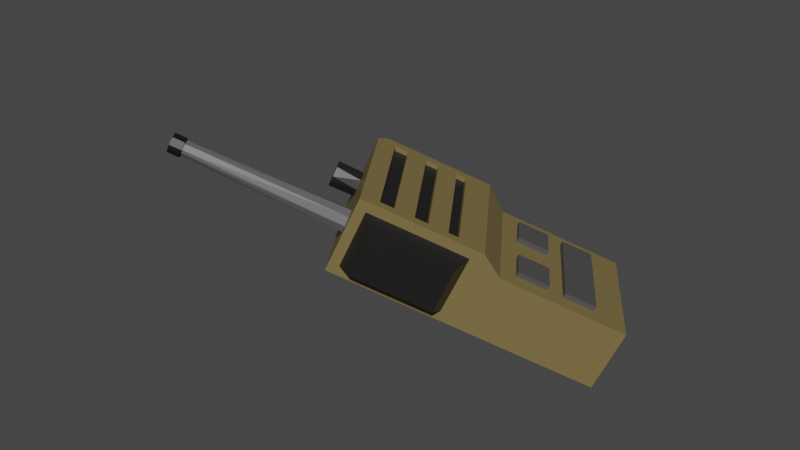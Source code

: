 # Source: Walkie_Talkie_Copy.blend  (saved by Blender 2.83.18; exported with 4.5.12 LTS)
import bpy
from mathutils import Matrix  # noqa: F401  (used for matrix-valued properties, if any)

bpy.ops.wm.read_factory_settings(use_empty=True)
scene = bpy.context.scene
scene.name = 'Scene'

# ---- collections
col_collection = bpy.data.collections.new('Collection'); scene.collection.children.link(col_collection)

# ---- materials (node trees are filled in below, after node groups)
mat_material_001 = bpy.data.materials.new('Material.001')
mat_material_001.use_transparent_shadow = False
mat_material = bpy.data.materials.new('Material')
mat_material.alpha_threshold = 0.0
mat_material.use_transparent_shadow = False
mat_material.line_color = (0.0, 0.0, 0.0, 1.0)
mat_material_002 = bpy.data.materials.new('Material.002')
mat_material_002.use_transparent_shadow = False
mat_material_003 = bpy.data.materials.new('Material.003')
mat_material_003.use_transparent_shadow = False
mat_material_004 = bpy.data.materials.new('Material.004')
mat_material_004.use_transparent_shadow = False

# ---- material node trees
mat_material_001.use_nodes = True; mat_material_001.node_tree.nodes.clear()
_N = mat_material_001.node_tree.nodes; _L = mat_material_001.node_tree.links
n0 = _N.new('ShaderNodeBsdfPrincipled'); n0.name = 'Principled BSDF'; n0.location = (10, 300)
n0.distribution = 'GGX'
n0.subsurface_method = 'BURLEY'
n0.inputs[0].default_value = (0.1902, 0.1432, 0.05274, 1.0)
n0.inputs[3].default_value = 1.45
n0.inputs[27].default_value = (0.0, 0.0, 0.0, 1.0)
n0.inputs[28].default_value = 1.0
n1 = _N.new('ShaderNodeOutputMaterial'); n1.name = 'Material Output'; n1.location = (300, 300)
_L.new(n0.outputs[0], n1.inputs[0])
n1.is_active_output = True
mat_material.use_nodes = True; mat_material.node_tree.nodes.clear()
_N = mat_material.node_tree.nodes; _L = mat_material.node_tree.links
n0 = _N.new('ShaderNodeOutputMaterial'); n0.name = 'Material Output'; n0.location = (300, 300)
n1 = _N.new('ShaderNodeBsdfPrincipled'); n1.name = 'Principled BSDF'; n1.location = (10, 300)
n1.distribution = 'GGX'
n1.subsurface_method = 'BURLEY'
n1.inputs[0].default_value = (0.01222, 0.01222, 0.01222, 1.0)
n1.inputs[2].default_value = 0.4
n1.inputs[3].default_value = 1.45
n1.inputs[27].default_value = (0.0, 0.0, 0.0, 1.0)
n1.inputs[28].default_value = 1.0
_L.new(n1.outputs[0], n0.inputs[0])
n0.is_active_output = True
mat_material_002.use_nodes = True; mat_material_002.node_tree.nodes.clear()
_N = mat_material_002.node_tree.nodes; _L = mat_material_002.node_tree.links
n0 = _N.new('ShaderNodeBsdfPrincipled'); n0.name = 'Principled BSDF'; n0.location = (10, 300)
n0.distribution = 'GGX'
n0.subsurface_method = 'BURLEY'
n0.inputs[0].default_value = (0.1107, 0.1107, 0.1107, 1.0)
n0.inputs[3].default_value = 1.45
n0.inputs[27].default_value = (0.0, 0.0, 0.0, 1.0)
n0.inputs[28].default_value = 1.0
n1 = _N.new('ShaderNodeOutputMaterial'); n1.name = 'Material Output'; n1.location = (300, 300)
_L.new(n0.outputs[0], n1.inputs[0])
n1.is_active_output = True
mat_material_003.use_nodes = True; mat_material_003.node_tree.nodes.clear()
_N = mat_material_003.node_tree.nodes; _L = mat_material_003.node_tree.links
n0 = _N.new('ShaderNodeBsdfPrincipled'); n0.name = 'Principled BSDF'; n0.location = (10, 300)
n0.distribution = 'GGX'
n0.subsurface_method = 'BURLEY'
n0.inputs[0].default_value = (0.004242, 0.004242, 0.004242, 1.0)
n0.inputs[3].default_value = 1.45
n0.inputs[27].default_value = (0.0, 0.0, 0.0, 1.0)
n0.inputs[28].default_value = 1.0
n1 = _N.new('ShaderNodeOutputMaterial'); n1.name = 'Material Output'; n1.location = (300, 300)
_L.new(n0.outputs[0], n1.inputs[0])
n1.is_active_output = True
mat_material_004.use_nodes = True; mat_material_004.node_tree.nodes.clear()
_N = mat_material_004.node_tree.nodes; _L = mat_material_004.node_tree.links
n0 = _N.new('ShaderNodeBsdfPrincipled'); n0.name = 'Principled BSDF'; n0.location = (10, 300)
n0.distribution = 'GGX'
n0.subsurface_method = 'BURLEY'
n0.inputs[0].default_value = (0.06998, 0.06998, 0.06998, 1.0)
n0.inputs[3].default_value = 1.45
n0.inputs[27].default_value = (0.0, 0.0, 0.0, 1.0)
n0.inputs[28].default_value = 1.0
n1 = _N.new('ShaderNodeOutputMaterial'); n1.name = 'Material Output'; n1.location = (300, 300)
_L.new(n0.outputs[0], n1.inputs[0])
n1.is_active_output = True

# ---- world
world_world = bpy.data.worlds.new('World'); scene.world = world_world
world_world.use_nodes = True; world_world.node_tree.nodes.clear()
_N = world_world.node_tree.nodes; _L = world_world.node_tree.links
n0 = _N.new('ShaderNodeOutputWorld'); n0.name = 'World Output'; n0.location = (300, 300)
n1 = _N.new('ShaderNodeBackground'); n1.name = 'Background'; n1.location = (10, 300)
n1.inputs[0].default_value = (0.05088, 0.05088, 0.05088, 1.0)
_L.new(n1.outputs[0], n0.inputs[0])
n0.is_active_output = True
world_world.color = (0.05088, 0.05088, 0.05088)
world_world.use_sun_shadow = False
world_world.sun_shadow_jitter_overblur = 0.0

# ---- meshes
me_cube = bpy.data.meshes.new('Cube')
me_cube.from_pydata([(0.6426, -0.8555, 1.195), (0.404, 1.063, -2.472), (0.4891, -1.007, 1.536), (0.404, -1.007, -2.472), (-0.5981, -1.007, 1.17), (-0.5981, 1.063, -2.472), (-0.4446, -1.007, 1.536), (-0.5981, -1.007, -2.472), (0.6426, 1.246, -0.1734), (-0.4446, -1.007, -0.01988), (0.4891, -1.007, -0.01988), (-0.5981, 1.246, -0.1734), (0.404, 1.063, -0.5187), (0.404, -1.007, -0.5187), (-0.5981, 1.063, -0.5187), (-0.5981, -1.007, -0.5187), (0.6426, 1.093, 1.412), (-0.5981, 1.089, 1.69), (-0.5981, -1.007, -0.1734), (-0.5981, -1.007, 1.69), (0.6426, -0.8555, 1.412), (0.6426, -1.007, -0.1734), (0.03527, -0.4158, 1.692), (-0.1074, 0.7572, 1.687), (0.1628, -0.4686, 1.692), (-0.1664, 0.6147, 1.687), (0.2156, -0.5962, 1.692), (-0.1074, 0.4722, 1.687), (0.1628, -0.7237, 1.692), (0.03513, 0.4132, 1.687), (0.03527, -0.7765, 1.692), (0.1776, 0.4722, 1.687), (-0.09224, -0.7237, 1.692), (0.2366, 0.6147, 1.687), (-0.1451, -0.5962, 1.692), (0.1776, 0.7572, 1.687), (-0.09224, -0.4686, 1.692), (0.03513, 0.8162, 1.687), (-0.5981, 1.245, 1.17), (0.6426, 1.094, 1.195), (-0.4446, -1.007, 1.103), (0.4891, -1.007, 1.103), (-0.5981, -1.007, 0.6625), (0.6426, -0.8553, 0.6875), (-0.5981, 1.245, 0.6625), (0.4891, -1.007, 0.6783), (0.6426, 1.094, 0.6875), (-0.4446, -1.007, 0.6783), (0.6426, -0.8554, 0.2242), (-0.5981, 1.246, 0.1993), (0.4891, -1.007, 0.2914), (-0.5981, -1.007, 0.1993), (0.6426, 1.094, 0.2242), (-0.4446, -1.007, 0.2914), (0.6426, 1.089, 1.69), (0.6426, -1.007, 1.69), (0.6426, -0.8553, 0.8926), (0.6426, 1.094, 0.8926), (0.6426, 1.094, 0.3848), (0.6426, 1.245, 1.044), (0.6426, -1.007, 1.044), (0.6426, -0.8554, 0.3848), (0.6426, 1.246, 0.07292), (0.6426, 1.245, 0.5361), (0.6426, -1.007, 0.5361), (0.6426, -1.007, 0.07292), (0.5661, 1.093, 1.412), (0.5661, -0.8555, 1.412), (0.5661, -0.8555, 1.195), (0.5661, 1.094, 1.195), (0.5661, 1.094, 0.6875), (0.5661, 1.094, 0.8926), (0.5661, -0.8553, 0.8926), (0.5661, -0.8553, 0.6875), (0.5661, 1.094, 0.2242), (0.5661, 1.094, 0.3848), (0.5661, -0.8554, 0.3848), (0.5661, -0.8554, 0.2242), (-0.5981, 1.245, 1.534), (0.6426, 1.245, 1.534), (0.404, 1.063, -1.495), (0.404, -1.007, -1.495), (0.404, 0.02821, -2.472), (0.404, 0.02821, -0.5187), (0.404, 0.02821, -1.495), (0.404, 1.063, -1.983), (0.404, -1.007, -1.983), (0.404, 0.5457, -2.472), (0.404, -0.4893, -0.5187), (0.404, 1.063, -1.007), (0.404, -1.007, -1.007), (0.404, -0.4893, -2.472), (0.404, 0.5457, -0.5187), (0.404, -0.4893, -1.495), (0.404, 0.5457, -1.495), (0.404, 0.02821, -1.983), (0.404, 0.02821, -1.007), (0.404, 0.5457, -1.983), (0.404, -0.4893, -1.983), (0.404, 1.063, -2.228), (0.404, -1.007, -2.228), (0.404, 0.8044, -2.472), (0.404, -0.748, -0.5187), (0.404, 1.063, -1.251), (0.404, -1.007, -1.251), (0.404, -0.2305, -2.472), (0.404, 0.2869, -0.5187), (0.404, -0.748, -1.495), (0.404, 0.2869, -1.495), (0.404, 0.02821, -2.228), (0.404, 0.02821, -1.251), (0.404, 1.063, -1.739), (0.404, -1.007, -1.739), (0.404, 0.2869, -2.472), (0.404, -0.2305, -0.5187), (0.404, 1.063, -0.7628), (0.404, -1.007, -0.7628), (0.404, -0.748, -2.472), (0.404, 0.8044, -0.5187), (0.404, -0.2305, -1.495), (0.404, 0.8044, -1.495), (0.404, 0.02821, -0.7628), (0.404, 0.2869, -1.007), (0.404, 0.8044, -1.007), (0.404, 0.5457, -1.251), (0.404, 0.5457, -0.7628), (0.404, 0.2869, -1.983), (0.404, 0.8044, -1.983), (0.404, 0.5457, -2.228), (0.404, -0.748, -1.983), (0.404, -0.2305, -1.983), (0.404, -0.4893, -2.228), (0.404, -0.748, -1.007), (0.404, -0.2305, -1.007), (0.404, -0.4893, -1.251), (0.404, -0.4893, -0.7628), (0.404, -0.2305, -0.7628), (0.404, -0.2305, -1.251), (0.404, -0.748, -1.251), (0.404, -0.2305, -2.228), (0.404, -0.748, -2.228), (0.404, 0.8044, -1.739), (0.404, 0.8044, -2.228), (0.404, 0.2869, -2.228), (0.404, 0.8044, -0.7628), (0.404, 0.8044, -1.251), (0.404, 0.2869, -1.251), (0.404, 0.2869, -0.7628), (0.404, -0.748, -1.739), (0.404, -0.748, -0.7628), (0.5661, 1.093, 1.412), (0.5661, -0.8555, 1.412), (0.5661, -0.8555, 1.195), (0.5661, 1.094, 1.195), (0.5661, 1.094, 0.6875), (0.5661, 1.094, 0.8926), (0.5661, -0.8553, 0.8926), (0.5661, -0.8553, 0.6875), (0.5661, 1.094, 0.2242), (0.5661, 1.094, 0.3848), (0.5661, -0.8554, 0.3848), (0.5661, -0.8554, 0.2242), (0.4891, -1.007, 1.536), (-0.4446, -1.007, 1.536), (-0.4446, -1.007, -0.01988), (0.4891, -1.007, -0.01988), (-0.3551, -1.295, 0.1293), (-0.3551, -1.295, 1.387), (0.3996, -1.295, 1.387), (0.3996, -1.295, 0.1293), (-0.4446, -1.007, 1.103), (0.4891, -1.007, 1.103), (-0.3551, -1.295, 1.036), (0.3996, -1.295, 1.036), (0.4891, -1.007, 0.6783), (0.3996, -1.295, 0.6936), (-0.4446, -1.007, 0.6783), (-0.3551, -1.295, 0.6936), (0.4891, -1.007, 0.2914), (0.3996, -1.295, 0.3809), (-0.4446, -1.007, 0.2914), (-0.3551, -1.295, 0.3809), (0.03527, -0.4158, 1.692), (0.1015, -0.5048, 4.145), (0.1628, -0.4686, 1.692), (0.1522, -0.5807, 4.145), (0.2156, -0.5962, 1.692), (0.1344, -0.6702, 4.145), (0.1628, -0.7237, 1.692), (0.05853, -0.7209, 4.145), (0.03526, -0.7765, 1.692), (0.012, -0.7209, 4.145), (-0.09224, -0.7237, 1.692), (-0.06388, -0.6702, 4.145), (-0.1451, -0.5962, 1.692), (-0.08168, -0.5807, 4.145), (-0.09224, -0.4686, 1.692), (-0.03098, -0.5048, 4.145), (0.1015, -0.5048, 4.145), (0.1522, -0.5807, 4.145), (0.1344, -0.6702, 4.145), (0.05853, -0.7209, 4.145), (0.012, -0.7209, 4.145), (-0.06388, -0.6702, 4.145), (-0.08168, -0.5807, 4.145), (-0.03098, -0.5048, 4.145), (0.1816, -0.571, 4.145), (0.1181, -0.4761, 4.145), (0.1593, -0.683, 4.145), (0.06437, -0.7464, 4.145), (0.00616, -0.7464, 4.145), (-0.08878, -0.683, 4.145), (-0.1111, -0.571, 4.145), (-0.04762, -0.4761, 4.145), (0.1816, -0.571, 4.328), (0.1181, -0.4761, 4.328), (0.1593, -0.683, 4.328), (0.06437, -0.7464, 4.328), (0.00616, -0.7464, 4.328), (-0.08878, -0.683, 4.328), (-0.1111, -0.571, 4.328), (-0.04762, -0.4761, 4.328), (-0.07683, 0.7823, 2.09), (-0.1074, 0.7572, 1.687), (-0.1625, 0.654, 2.09), (-0.1664, 0.6147, 1.687), (-0.1324, 0.5027, 2.09), (-0.1074, 0.4722, 1.687), (-0.004185, 0.4171, 2.09), (0.03513, 0.4132, 1.687), (0.07444, 0.4171, 2.09), (0.1776, 0.4722, 1.687), (0.2027, 0.5027, 2.09), (0.2366, 0.6147, 1.687), (0.2328, 0.654, 2.09), (0.1776, 0.7572, 1.687), (0.1471, 0.7823, 2.09), (0.03513, 0.8162, 1.687), (0.404, 0.02821, -1.495), (0.404, -0.4893, -1.495), (0.404, 0.5457, -1.495), (0.404, 0.02821, -1.983), (0.404, 0.5457, -1.983), (0.404, -0.4893, -1.983), (0.404, -0.748, -1.495), (0.404, 0.2869, -1.495), (0.404, -0.2305, -1.495), (0.404, 0.8044, -1.495), (0.404, 0.2869, -1.007), (0.404, 0.8044, -1.007), (0.404, 0.5457, -1.251), (0.404, 0.5457, -0.7628), (0.404, 0.2869, -1.983), (0.404, 0.8044, -1.983), (0.404, -0.748, -1.983), (0.404, -0.2305, -1.983), (0.404, -0.748, -1.007), (0.404, -0.2305, -1.007), (0.404, -0.4893, -1.251), (0.404, -0.4893, -0.7628), (0.404, -0.2305, -0.7628), (0.404, -0.2305, -1.251), (0.404, -0.748, -1.251), (0.404, 0.8044, -1.739), (0.404, 0.8044, -0.7628), (0.404, 0.8044, -1.251), (0.404, 0.2869, -1.251), (0.404, 0.2869, -0.7628), (0.404, -0.748, -1.739), (0.404, -0.748, -0.7628), (0.4808, 0.2869, -1.495), (0.4808, 0.02821, -1.495), (0.4808, -0.2305, -1.495), (0.4808, -0.4893, -1.495), (0.4808, 0.8044, -1.495), (0.4808, 0.5457, -1.495), (0.4808, 0.02821, -1.739), (0.4808, 0.02821, -1.983), (0.4808, 0.8044, -1.007), (0.4808, 0.5457, -1.007), (0.4808, 0.5457, -0.7628), (0.4808, 0.2869, -1.983), (0.4808, 0.8044, -1.983), (0.4808, 0.5457, -1.983), (0.4808, 0.5457, -1.739), (0.4808, -0.2305, -1.983), (0.4808, -0.4893, -1.983), (0.4808, -0.4893, -1.739), (0.4808, -0.2305, -1.007), (0.4808, -0.4893, -1.007), (0.4808, -0.4893, -0.7628), (0.4808, -0.748, -1.495), (0.4808, 0.2869, -1.007), (0.4808, 0.5457, -1.251), (0.4808, -0.748, -1.983), (0.4808, -0.748, -1.007), (0.4808, -0.4893, -1.251), (0.4808, -0.2305, -0.7628), (0.4808, -0.2305, -1.251), (0.4808, -0.748, -1.251), (0.4808, -0.2305, -1.739), (0.4808, 0.8044, -1.739), (0.4808, 0.8044, -0.7628), (0.4808, 0.8044, -1.251), (0.4808, 0.2869, -1.251), (0.4808, 0.2869, -0.7628), (0.4808, 0.2869, -1.739), (0.4808, -0.748, -1.739), (0.4808, -0.748, -0.7628)], [], [(4, 19, 17, 78, 38), (5, 1, 101, 87, 113, 82, 105, 91, 117, 3, 7), (0, 39, 69, 68), (17, 54, 79, 78), (14, 11, 8, 12), (12, 8, 21, 13, 102, 88, 114, 83, 106, 92, 118), (15, 18, 11, 14), (13, 21, 18, 15), (3, 100, 86, 112, 81, 104, 90, 116, 13, 15, 7), (7, 15, 14, 5), (149, 102, 13, 116), (5, 14, 12, 115, 89, 103, 80, 111, 85, 99, 1), (54, 17, 19, 55), (40, 6, 19, 4), (50, 10, 21, 65), (10, 9, 18, 21), (6, 2, 55, 19), (22, 24, 26, 28, 30, 32, 34, 36), (37, 35, 33, 31, 29, 27, 25, 23), (49, 62, 8, 11), (2, 41, 60, 55), (47, 40, 4, 42), (52, 58, 75, 74), (42, 4, 38, 44), (51, 42, 44, 49), (57, 56, 72, 71), (53, 47, 42, 51), (38, 59, 63, 44), (41, 45, 64, 60), (9, 53, 51, 18), (8, 62, 65, 21), (18, 51, 49, 11), (44, 63, 62, 49), (45, 50, 65, 64), (20, 16, 54, 55), (0, 20, 55, 60), (16, 39, 59, 79, 54), (39, 0, 60, 59), (57, 46, 63, 59), (56, 57, 59, 60), (43, 56, 60, 64), (46, 43, 64, 63), (58, 52, 62, 63), (61, 58, 63, 64), (48, 61, 64, 65), (52, 48, 65, 62), (56, 43, 73, 72), (58, 61, 76, 75), (16, 20, 67, 66), (43, 46, 70, 73), (61, 48, 77, 76), (20, 0, 68, 67), (46, 57, 71, 70), (48, 52, 74, 77), (39, 16, 66, 69), (78, 79, 59, 38), (148, 107, 81, 112), (147, 106, 83, 121), (146, 122, 96, 110), (144, 118, 92, 125), (143, 126, 95, 109), (142, 127, 97, 128), (140, 129, 86, 100), (139, 130, 98, 131), (138, 132, 90, 104), (136, 114, 88, 135), (96, 121, 136, 133), (121, 83, 114, 136), (119, 137, 134, 93), (84, 110, 137, 119), (110, 96, 133, 137), (107, 138, 104, 81), (93, 134, 138, 107), (105, 139, 131, 91), (82, 109, 139, 105), (109, 95, 130, 139), (117, 140, 100, 3), (91, 131, 140, 117), (131, 98, 129, 140), (85, 111, 141, 127), (111, 80, 120, 141), (101, 142, 128, 87), (1, 99, 142, 101), (99, 85, 127, 142), (113, 143, 109, 82), (87, 128, 143, 113), (128, 97, 126, 143), (89, 115, 144, 123), (115, 12, 118, 144), (120, 145, 124, 94), (80, 103, 145, 120), (103, 89, 123, 145), (108, 146, 110, 84), (94, 124, 146, 108), (122, 147, 121, 96), (125, 92, 106, 147), (129, 148, 112, 86), (132, 149, 116, 90), (135, 88, 102, 149), (153, 150, 151, 152), (154, 155, 156, 157), (158, 159, 160, 161), (162, 163, 167, 168), (163, 170, 172, 167), (173, 168, 167, 172), (171, 162, 168, 173), (164, 165, 169, 166), (180, 164, 166, 181), (174, 171, 173, 175), (175, 173, 172, 177), (179, 175, 177, 181), (178, 174, 175, 179), (170, 176, 177, 172), (165, 178, 179, 169), (169, 179, 181, 166), (176, 180, 181, 177), (182, 197, 183), (183, 185, 184), (185, 186, 184), (185, 187, 186), (187, 188, 186), (187, 189, 188), (189, 190, 188), (189, 191, 190), (190, 191, 192), (192, 191, 193), (192, 193, 194), (194, 193, 195), (194, 195, 196), (196, 195, 197), (182, 196, 197), (182, 183, 184), (201, 200, 208, 209), (209, 208, 216, 217), (204, 203, 211, 212), (202, 201, 209, 210), (200, 199, 206, 208), (203, 202, 210, 211), (205, 204, 212, 213), (199, 198, 207, 206), (198, 205, 213, 207), (221, 220, 219, 218, 217, 216, 214, 215), (206, 207, 215, 214), (207, 213, 221, 215), (212, 211, 219, 220), (210, 209, 217, 218), (208, 206, 214, 216), (213, 212, 220, 221), (211, 210, 218, 219), (227, 228, 226), (225, 224, 223), (227, 226, 225), (232, 230, 231), (229, 228, 227), (232, 231, 233), (230, 229, 231), (234, 233, 235), (222, 224, 226, 228, 230, 232, 234, 236), (234, 232, 233), (237, 223, 222), (223, 224, 222), (236, 234, 235), (237, 222, 236), (237, 236, 235), (225, 226, 224), (230, 228, 229), (265, 249, 278, 303), (242, 253, 282, 283), (257, 260, 297, 288), (241, 252, 281, 277), (252, 242, 283, 281), (263, 247, 274, 301), (260, 259, 290, 297), (250, 265, 303, 293), (253, 263, 301, 282), (249, 264, 302, 278), (256, 262, 299, 295), (267, 248, 292, 305), (245, 238, 271, 270), (240, 245, 270, 275), (264, 251, 280, 302), (262, 258, 296, 299), (251, 267, 305, 280), (269, 256, 295, 308), (239, 244, 291, 273), (247, 240, 275, 274), (306, 270, 271, 276), (303, 278, 279, 293), (301, 274, 275, 284), (300, 272, 273, 287), (298, 288, 289, 296), (288, 297, 290, 289), (296, 289, 295, 299), (285, 300, 287, 286), (277, 276, 300, 285), (276, 271, 272, 300), (282, 301, 284, 283), (278, 302, 280, 279), (293, 279, 292, 304), (279, 280, 305, 292), (281, 306, 276, 277), (283, 284, 306, 281), (284, 275, 270, 306), (286, 287, 307, 294), (287, 273, 291, 307), (289, 290, 308, 295), (258, 261, 298, 296), (268, 254, 294, 307), (266, 250, 293, 304), (244, 268, 307, 291), (254, 243, 286, 294), (255, 241, 277, 285), (243, 255, 285, 286), (248, 266, 304, 292), (238, 246, 272, 271), (261, 257, 288, 298), (246, 239, 273, 272), (259, 269, 308, 290)])
me_cube.polygons.foreach_set('material_index', [0, 0, 0, 0, 0, 0, 0, 0, 0, 0, 0, 0, 0, 0, 0, 0, 0, 0, 0, 0, 0, 0, 0, 0, 0, 0, 0, 0, 0, 0, 0, 0, 0, 0, 0, 0, 0, 0, 0, 0, 0, 0, 0, 0, 0, 0, 0, 0, 0, 0, 0, 0, 0, 0, 0, 0, 0, 0, 0, 0, 0, 0, 0, 0, 0, 0, 0, 0, 0, 0, 0, 0, 0, 0, 0, 0, 0, 0, 0, 0, 0, 0, 0, 0, 0, 0, 0, 0, 0, 0, 0, 0, 0, 0, 0, 0, 0, 0, 0, 2, 2, 2, 2, 2, 2, 2, 2, 2, 2, 2, 2, 2, 2, 2, 2, 2, 4, 4, 4, 4, 4, 4, 4, 4, 4, 4, 4, 4, 4, 4, 4, 4, 5, 5, 5, 5, 5, 5, 5, 5, 5, 5, 5, 5, 5, 5, 5, 5, 5, 2, 2, 2, 2, 2, 2, 2, 2, 2, 2, 2, 2, 2, 2, 2, 2, 2, 6, 6, 6, 6, 6, 6, 6, 6, 6, 6, 6, 6, 6, 6, 6, 6, 6, 6, 6, 6, 6, 6, 6, 6, 6, 6, 6, 6, 6, 6, 6, 6, 6, 6, 6, 6, 6, 6, 6, 6, 6, 6, 6, 6, 6, 6, 6, 6, 6, 6, 6, 6])
_uv = me_cube.uv_layers.new(name='UVMap')
_uv.uv.foreach_set('vector', [0.4865, 0.2766, 0.5594, 0.2531, 0.662, 0.1533, 0.6294, 0.1989, 0.586, 0.2514, 0.355, 0.6099, 0.3317, 0.6075, 0.3261, 0.6122, 0.3162, 0.6215, 0.3036, 0.6364, 0.292, 0.6576, 0.255, 0.6935, 0.2216, 0.7503, 0.1864, 0.8419, 0.2355, 0.8065, 0.3096, 0.6518, 0.574, 0.3528, 0.6208, 0.3103, 0.624, 0.3003, 0.5701, 0.3394, 0.662, 0.1533, 0.6191, 0.2398, 0.6201, 0.2719, 0.6294, 0.1989, 0.4002, 0.5077, 0.4402, 0.4477, 0.5062, 0.5069, 0.4501, 0.5368, 0.4501, 0.5368, 0.5062, 0.5069, 0.3809, 0.6318, 0.3688, 0.6225, 0.372, 0.6278, 0.3786, 0.6277, 0.3902, 0.6213, 0.4031, 0.6051, 0.4139, 0.6024, 0.4281, 0.5898, 0.4413, 0.5679, 0.3298, 0.5551, 0.3321, 0.5177, 0.4402, 0.4477, 0.4002, 0.5077, 0.3688, 0.6225, 0.3809, 0.6318, 0.3321, 0.5177, 0.3298, 0.5551, 0.2355, 0.8065, 0.2652, 0.7718, 0.2932, 0.7362, 0.3135, 0.7006, 0.321, 0.6633, 0.3418, 0.6554, 0.3561, 0.6432, 0.3645, 0.6315, 0.3688, 0.6225, 0.3298, 0.5551, 0.3096, 0.6518, 0.3096, 0.6518, 0.3298, 0.5551, 0.4002, 0.5077, 0.355, 0.6099, 0.3652, 0.6328, 0.372, 0.6278, 0.3688, 0.6225, 0.3645, 0.6315, 0.355, 0.6099, 0.4002, 0.5077, 0.4501, 0.5368, 0.4206, 0.55, 0.3995, 0.5616, 0.3857, 0.5725, 0.38, 0.5814, 0.3588, 0.5896, 0.3451, 0.5982, 0.3366, 0.6044, 0.3317, 0.6075, 0.6191, 0.2398, 0.662, 0.1533, 0.5594, 0.2531, 0.5826, 0.2687, 0.4626, 0.2558, 0.5487, 0.2439, 0.5594, 0.2531, 0.4865, 0.2766, 0.485, 0.606, 0.3937, 0.634, 0.3809, 0.6318, 0.4114, 0.6046, 0.3937, 0.634, 0.3169, 0.5053, 0.3321, 0.5177, 0.3809, 0.6318, 0.5487, 0.2439, 0.5969, 0.2793, 0.5826, 0.2687, 0.5594, 0.2531, 0.6905, 0.2135, 0.6817, 0.2105, 0.6775, 0.2021, 0.6804, 0.1932, 0.6888, 0.189, 0.6977, 0.192, 0.7019, 0.2004, 0.6989, 0.2093, 0.6976, 0.1652, 0.7075, 0.1685, 0.7122, 0.1779, 0.7089, 0.1878, 0.6995, 0.1925, 0.6896, 0.1892, 0.6849, 0.1798, 0.6882, 0.1699, 0.48, 0.3895, 0.5364, 0.4736, 0.5062, 0.5069, 0.4402, 0.4477, 0.5969, 0.2793, 0.6174, 0.3821, 0.5779, 0.39, 0.5826, 0.2687, 0.3837, 0.3162, 0.4626, 0.2558, 0.4865, 0.2766, 0.4089, 0.3424, 0.5521, 0.4624, 0.5662, 0.4379, 0.5658, 0.448, 0.5575, 0.4569, 0.4089, 0.3424, 0.4865, 0.2766, 0.586, 0.2514, 0.5281, 0.3229, 0.3575, 0.4366, 0.4089, 0.3424, 0.5281, 0.3229, 0.48, 0.3895, 0.6051, 0.3623, 0.5494, 0.4186, 0.5396, 0.4302, 0.605, 0.3728, 0.3251, 0.4043, 0.3837, 0.3162, 0.4089, 0.3424, 0.3575, 0.4366, 0.586, 0.2514, 0.6122, 0.3333, 0.5797, 0.4073, 0.5281, 0.3229, 0.6174, 0.3821, 0.5756, 0.5077, 0.5129, 0.5173, 0.5779, 0.39, 0.3169, 0.5053, 0.3251, 0.4043, 0.3575, 0.4366, 0.3321, 0.5177, 0.5062, 0.5069, 0.5364, 0.4736, 0.4114, 0.6046, 0.3809, 0.6318, 0.3321, 0.5177, 0.3575, 0.4366, 0.48, 0.3895, 0.4402, 0.4477, 0.5281, 0.3229, 0.5797, 0.4073, 0.5364, 0.4736, 0.48, 0.3895, 0.5756, 0.5077, 0.485, 0.606, 0.4114, 0.6046, 0.5129, 0.5173, 0.5756, 0.3073, 0.6249, 0.2734, 0.6191, 0.2398, 0.5826, 0.2687, 0.574, 0.3528, 0.5756, 0.3073, 0.5826, 0.2687, 0.5779, 0.39, 0.6249, 0.2734, 0.6208, 0.3103, 0.6122, 0.3333, 0.6201, 0.2719, 0.6191, 0.2398, 0.6208, 0.3103, 0.574, 0.3528, 0.5779, 0.39, 0.6122, 0.3333, 0.6051, 0.3623, 0.593, 0.3918, 0.5797, 0.4073, 0.6122, 0.3333, 0.5494, 0.4186, 0.6051, 0.3623, 0.6122, 0.3333, 0.5779, 0.39, 0.5257, 0.4691, 0.5494, 0.4186, 0.5779, 0.39, 0.5129, 0.5173, 0.593, 0.3918, 0.5257, 0.4691, 0.5129, 0.5173, 0.5797, 0.4073, 0.5662, 0.4379, 0.5521, 0.4624, 0.5364, 0.4736, 0.5797, 0.4073, 0.4759, 0.529, 0.5662, 0.4379, 0.5797, 0.4073, 0.5129, 0.5173, 0.4419, 0.562, 0.4759, 0.529, 0.5129, 0.5173, 0.4114, 0.6046, 0.5521, 0.4624, 0.4419, 0.562, 0.4114, 0.6046, 0.5364, 0.4736, 0.5494, 0.4186, 0.5257, 0.4691, 0.5264, 0.4518, 0.5396, 0.4302, 0.5662, 0.4379, 0.4759, 0.529, 0.464, 0.534, 0.5658, 0.448, 0.6249, 0.2734, 0.5756, 0.3073, 0.5722, 0.3198, 0.6272, 0.2848, 0.5257, 0.4691, 0.593, 0.3918, 0.5973, 0.3845, 0.5264, 0.4518, 0.4759, 0.529, 0.4419, 0.562, 0.4466, 0.5468, 0.464, 0.534, 0.5756, 0.3073, 0.574, 0.3528, 0.5701, 0.3394, 0.5722, 0.3198, 0.593, 0.3918, 0.6051, 0.3623, 0.605, 0.3728, 0.5973, 0.3845, 0.4419, 0.562, 0.5521, 0.4624, 0.5575, 0.4569, 0.4466, 0.5468, 0.6208, 0.3103, 0.6249, 0.2734, 0.6272, 0.2848, 0.624, 0.3003, 0.6294, 0.1989, 0.6201, 0.2719, 0.6122, 0.3333, 0.586, 0.2514, 0.307, 0.6946, 0.324, 0.6686, 0.321, 0.6633, 0.3135, 0.7006, 0.3991, 0.6034, 0.4139, 0.6024, 0.4031, 0.6051, 0.3894, 0.6128, 0.3688, 0.614, 0.3843, 0.6081, 0.3757, 0.6195, 0.3602, 0.6271, 0.4174, 0.5717, 0.4413, 0.5679, 0.4281, 0.5898, 0.409, 0.5899, 0.3134, 0.6396, 0.3256, 0.638, 0.3133, 0.6576, 0.2993, 0.6611, 0.3325, 0.612, 0.3422, 0.6082, 0.3359, 0.6215, 0.3246, 0.6235, 0.2474, 0.7679, 0.2832, 0.7259, 0.2932, 0.7362, 0.2652, 0.7718, 0.2778, 0.6905, 0.2989, 0.6803, 0.2865, 0.7035, 0.2581, 0.728, 0.341, 0.6536, 0.3548, 0.6422, 0.3561, 0.6432, 0.3418, 0.6554, 0.3797, 0.6234, 0.3902, 0.6213, 0.3786, 0.6277, 0.3698, 0.6291, 0.3757, 0.6195, 0.3894, 0.6128, 0.3797, 0.6234, 0.3693, 0.6299, 0.3894, 0.6128, 0.4031, 0.6051, 0.3902, 0.6213, 0.3797, 0.6234, 0.3354, 0.6491, 0.3514, 0.64, 0.3438, 0.6479, 0.3271, 0.6613, 0.3448, 0.6349, 0.3602, 0.6271, 0.3514, 0.64, 0.3354, 0.6491, 0.3602, 0.6271, 0.3757, 0.6195, 0.3693, 0.6299, 0.3514, 0.64, 0.324, 0.6686, 0.341, 0.6536, 0.3418, 0.6554, 0.321, 0.6633, 0.3271, 0.6613, 0.3438, 0.6479, 0.341, 0.6536, 0.324, 0.6686, 0.255, 0.6935, 0.2778, 0.6905, 0.2581, 0.728, 0.2216, 0.7503, 0.292, 0.6576, 0.2993, 0.6611, 0.2778, 0.6905, 0.255, 0.6935, 0.2993, 0.6611, 0.3133, 0.6576, 0.2989, 0.6803, 0.2778, 0.6905, 0.1864, 0.8419, 0.2474, 0.7679, 0.2652, 0.7718, 0.2355, 0.8065, 0.2216, 0.7503, 0.2581, 0.728, 0.2474, 0.7679, 0.1864, 0.8419, 0.2581, 0.728, 0.2865, 0.7035, 0.2832, 0.7259, 0.2474, 0.7679, 0.3451, 0.5982, 0.3588, 0.5896, 0.355, 0.6015, 0.3422, 0.6082, 0.3588, 0.5896, 0.38, 0.5814, 0.3701, 0.5941, 0.355, 0.6015, 0.3261, 0.6122, 0.3325, 0.612, 0.3246, 0.6235, 0.3162, 0.6215, 0.3317, 0.6075, 0.3366, 0.6044, 0.3325, 0.612, 0.3261, 0.6122, 0.3366, 0.6044, 0.3451, 0.5982, 0.3422, 0.6082, 0.3325, 0.612, 0.3036, 0.6364, 0.3134, 0.6396, 0.2993, 0.6611, 0.292, 0.6576, 0.3162, 0.6215, 0.3246, 0.6235, 0.3134, 0.6396, 0.3036, 0.6364, 0.3246, 0.6235, 0.3359, 0.6215, 0.3256, 0.638, 0.3134, 0.6396, 0.3995, 0.5616, 0.4206, 0.55, 0.4174, 0.5717, 0.398, 0.5787, 0.4206, 0.55, 0.4501, 0.5368, 0.4413, 0.5679, 0.4174, 0.5717, 0.3701, 0.5941, 0.3827, 0.5863, 0.3765, 0.6, 0.3629, 0.6071, 0.38, 0.5814, 0.3857, 0.5725, 0.3827, 0.5863, 0.3701, 0.5941, 0.3857, 0.5725, 0.3995, 0.5616, 0.398, 0.5787, 0.3827, 0.5863, 0.3541, 0.6206, 0.3688, 0.614, 0.3602, 0.6271, 0.3448, 0.6349, 0.3629, 0.6071, 0.3765, 0.6, 0.3688, 0.614, 0.3541, 0.6206, 0.3843, 0.6081, 0.3991, 0.6034, 0.3894, 0.6128, 0.3757, 0.6195, 0.409, 0.5899, 0.4281, 0.5898, 0.4139, 0.6024, 0.3991, 0.6034, 0.2832, 0.7259, 0.307, 0.6946, 0.3135, 0.7006, 0.2932, 0.7362, 0.3548, 0.6422, 0.3652, 0.6328, 0.3645, 0.6315, 0.3561, 0.6432, 0.3698, 0.6291, 0.3786, 0.6277, 0.372, 0.6278, 0.3652, 0.6328, 0.6003, 0.6102, 0.6149, 0.6241, 0.6149, 0.7407, 0.6003, 0.7401, 0.9393, 0.6019, 0.953, 0.615, 0.953, 0.7618, 0.9393, 0.7612, 0.7419, 0.5938, 0.7526, 0.6041, 0.7526, 0.7805, 0.7419, 0.78, 0.9604, 0.3102, 0.9604, 0.4984, 0.9604, 0.4984, 0.9604, 0.3102, 0.9604, 0.4984, 0.9313, 0.4984, 0.9313, 0.4984, 0.9604, 0.4984, 0.9313, 0.3102, 0.9604, 0.3102, 0.9604, 0.4984, 0.9313, 0.4984, 0.9313, 0.3102, 0.9604, 0.3102, 0.9604, 0.3102, 0.9313, 0.3102, 0.856, 0.4984, 0.856, 0.3102, 0.856, 0.3102, 0.856, 0.4984, 0.8769, 0.4984, 0.856, 0.4984, 0.856, 0.4984, 0.8769, 0.4984, 0.9028, 0.3102, 0.9313, 0.3102, 0.9313, 0.3102, 0.9028, 0.3102, 0.9028, 0.3102, 0.9313, 0.3102, 0.9313, 0.4984, 0.9028, 0.4984, 0.8769, 0.3102, 0.9028, 0.3102, 0.9028, 0.4984, 0.8769, 0.4984, 0.8769, 0.3102, 0.9028, 0.3102, 0.9028, 0.3102, 0.8769, 0.3102, 0.9313, 0.4984, 0.9028, 0.4984, 0.9028, 0.4984, 0.9313, 0.4984, 0.856, 0.3102, 0.8769, 0.3102, 0.8769, 0.3102, 0.856, 0.3102, 0.856, 0.3102, 0.8769, 0.3102, 0.8769, 0.4984, 0.856, 0.4984, 0.9028, 0.4984, 0.8769, 0.4984, 0.8769, 0.4984, 0.9028, 0.4984, 0.7387, 0.9556, 0.6191, 0.948, 0.6695, 0.948, 0.6695, 0.948, 0.6887, 0.9191, 0.7622, 0.9575, 0.6887, 0.9191, 0.784, 0.9103, 0.7622, 0.9575, 0.6887, 0.9191, 0.682, 0.8851, 0.7387, 0.9575, 0.682, 0.8851, 0.7707, 0.8783, 0.7387, 0.9575, 0.682, 0.8851, 0.6531, 0.8659, 0.7151, 0.9575, 0.6531, 0.8659, 0.7387, 0.865, 0.7151, 0.9575, 0.6531, 0.8659, 0.6355, 0.8659, 0.6915, 0.9575, 0.6915, 0.9575, 0.6355, 0.8659, 0.7066, 0.8783, 0.7066, 0.8783, 0.6355, 0.8659, 0.6066, 0.8851, 0.6679, 0.9575, 0.6066, 0.8851, 0.6934, 0.9103, 0.6934, 0.9103, 0.6066, 0.8851, 0.5999, 0.9191, 0.6443, 0.9575, 0.5999, 0.9191, 0.7066, 0.9423, 0.7066, 0.9423, 0.5999, 0.9191, 0.6191, 0.948, 0.7387, 0.9556, 0.6207, 0.9575, 0.6191, 0.948, 0.7858, 0.9575, 0.6695, 0.948, 0.7707, 0.9423, 0.6077, 0.8309, 0.6466, 0.8569, 0.6466, 0.8569, 0.6077, 0.8309, 0.6077, 0.8309, 0.6466, 0.8569, 0.6466, 0.8569, 0.6077, 0.8309, 0.5356, 0.9029, 0.5448, 0.8569, 0.5448, 0.8569, 0.5356, 0.9029, 0.5838, 0.8309, 0.6077, 0.8309, 0.6077, 0.8309, 0.5838, 0.8309, 0.6466, 0.8569, 0.6558, 0.9029, 0.6558, 0.9029, 0.6466, 0.8569, 0.5448, 0.8569, 0.5838, 0.8309, 0.5838, 0.8309, 0.5448, 0.8569, 0.5617, 0.9419, 0.5356, 0.9029, 0.5356, 0.9029, 0.5617, 0.9419, 0.6558, 0.9029, 0.6297, 0.9419, 0.6297, 0.9419, 0.6558, 0.9029, 0.6297, 0.9419, 0.5617, 0.9419, 0.5617, 0.9419, 0.6297, 0.9419, 0.5617, 0.9419, 0.5356, 0.9029, 0.5448, 0.8569, 0.5838, 0.8309, 0.6077, 0.8309, 0.6466, 0.8569, 0.6558, 0.9029, 0.6297, 0.9419, 0.6558, 0.9029, 0.6297, 0.9419, 0.6297, 0.9419, 0.6558, 0.9029, 0.6297, 0.9419, 0.5617, 0.9419, 0.5617, 0.9419, 0.6297, 0.9419, 0.5356, 0.9029, 0.5448, 0.8569, 0.5448, 0.8569, 0.5356, 0.9029, 0.5838, 0.8309, 0.6077, 0.8309, 0.6077, 0.8309, 0.5838, 0.8309, 0.6466, 0.8569, 0.6558, 0.9029, 0.6558, 0.9029, 0.6466, 0.8569, 0.5617, 0.9419, 0.5356, 0.9029, 0.5356, 0.9029, 0.5617, 0.9419, 0.5448, 0.8569, 0.5838, 0.8309, 0.5838, 0.8309, 0.5448, 0.8569, 0.2614, 0.1549, 0.3595, 0.1808, 0.4021, 0.1573, 0.3581, 0.05165, 0.4156, 0.1106, 0.2691, 0.06534, 0.3251, 0.04881, 0.4021, 0.1573, 0.2838, 0.1117, 0.2968, 0.1483, 0.3347, 0.1787, 0.2591, 0.04314, 0.2921, 0.04597, 0.3595, 0.1808, 0.2614, 0.1549, 0.2968, 0.1483, 0.1718, 0.1472, 0.2262, 0.0403, 0.3347, 0.1787, 0.215, 0.1696, 0.2591, 0.04314, 0.2914, 0.09993, 0.1571, 0.1008, 0.1932, 0.03747, 0.3922, 0.06799, 0.4156, 0.1106, 0.4021, 0.1573, 0.3595, 0.1808, 0.3347, 0.1787, 0.2968, 0.1483, 0.2914, 0.09993, 0.3218, 0.06193, 0.2914, 0.09993, 0.2968, 0.1483, 0.2262, 0.0403, 0.2259, 0.04294, 0.3911, 0.05448, 0.3922, 0.06799, 0.2691, 0.06534, 0.4156, 0.1106, 0.3922, 0.06799, 0.3218, 0.06193, 0.2914, 0.09993, 0.1932, 0.03747, 0.2259, 0.04294, 0.3922, 0.06799, 0.3218, 0.06193, 0.1602, 0.03463, 0.3218, 0.06193, 0.1795, 0.05764, 0.2838, 0.1117, 0.4021, 0.1573, 0.4156, 0.1106, 0.3347, 0.1787, 0.3595, 0.1808, 0.2921, 0.04597, 0.9277, 0.03711, 0.941, 0.03711, 0.941, 0.03711, 0.9277, 0.03711, 0.8879, 0.06836, 0.8879, 0.03711, 0.8879, 0.03711, 0.8879, 0.06836, 0.941, 0.1621, 0.9543, 0.1621, 0.9543, 0.1621, 0.941, 0.1621, 0.8879, 0.1309, 0.8879, 0.09961, 0.8879, 0.09961, 0.8879, 0.1309, 0.8879, 0.09961, 0.8879, 0.06836, 0.8879, 0.06836, 0.8879, 0.09961, 0.9012, 0.03711, 0.9144, 0.03711, 0.9144, 0.03711, 0.9012, 0.03711, 0.9543, 0.1621, 0.9543, 0.1934, 0.9543, 0.1934, 0.9543, 0.1621, 0.9277, 0.06836, 0.9277, 0.03711, 0.9277, 0.03711, 0.9277, 0.06836, 0.8879, 0.03711, 0.9012, 0.03711, 0.9012, 0.03711, 0.8879, 0.03711, 0.941, 0.03711, 0.9543, 0.03711, 0.9543, 0.03711, 0.941, 0.03711, 0.941, 0.2246, 0.9277, 0.2246, 0.9277, 0.2246, 0.941, 0.2246, 0.9543, 0.09961, 0.941, 0.09961, 0.941, 0.09961, 0.9543, 0.09961, 0.9144, 0.09961, 0.9144, 0.1309, 0.9144, 0.1309, 0.9144, 0.09961, 0.9144, 0.06836, 0.9144, 0.09961, 0.9144, 0.09961, 0.9144, 0.06836, 0.9543, 0.03711, 0.9543, 0.06836, 0.9543, 0.06836, 0.9543, 0.03711, 0.9277, 0.2246, 0.9277, 0.1934, 0.9277, 0.1934, 0.9277, 0.2246, 0.9543, 0.06836, 0.9543, 0.09961, 0.9543, 0.09961, 0.9543, 0.06836, 0.9543, 0.2246, 0.941, 0.2246, 0.941, 0.2246, 0.9543, 0.2246, 0.9144, 0.1934, 0.9144, 0.2246, 0.9144, 0.2246, 0.9144, 0.1934, 0.9144, 0.03711, 0.9144, 0.06836, 0.9144, 0.06836, 0.9144, 0.03711, 0.9012, 0.09961, 0.9144, 0.09961, 0.9144, 0.1309, 0.9012, 0.1309, 0.9277, 0.03711, 0.941, 0.03711, 0.941, 0.06836, 0.9277, 0.06836, 0.9012, 0.03711, 0.9144, 0.03711, 0.9144, 0.06836, 0.9012, 0.06836, 0.9012, 0.1621, 0.9144, 0.1621, 0.9144, 0.1934, 0.9012, 0.1934, 0.9277, 0.1621, 0.941, 0.1621, 0.941, 0.1934, 0.9277, 0.1934, 0.941, 0.1621, 0.9543, 0.1621, 0.9543, 0.1934, 0.941, 0.1934, 0.9277, 0.1934, 0.941, 0.1934, 0.941, 0.2246, 0.9277, 0.2246, 0.8879, 0.1621, 0.9012, 0.1621, 0.9012, 0.1934, 0.8879, 0.1934, 0.8879, 0.1309, 0.9012, 0.1309, 0.9012, 0.1621, 0.8879, 0.1621, 0.9012, 0.1309, 0.9144, 0.1309, 0.9144, 0.1621, 0.9012, 0.1621, 0.8879, 0.03711, 0.9012, 0.03711, 0.9012, 0.06836, 0.8879, 0.06836, 0.941, 0.03711, 0.9543, 0.03711, 0.9543, 0.06836, 0.941, 0.06836, 0.9277, 0.06836, 0.941, 0.06836, 0.941, 0.09961, 0.9277, 0.09961, 0.941, 0.06836, 0.9543, 0.06836, 0.9543, 0.09961, 0.941, 0.09961, 0.8879, 0.09961, 0.9012, 0.09961, 0.9012, 0.1309, 0.8879, 0.1309, 0.8879, 0.06836, 0.9012, 0.06836, 0.9012, 0.09961, 0.8879, 0.09961, 0.9012, 0.06836, 0.9144, 0.06836, 0.9144, 0.09961, 0.9012, 0.09961, 0.8879, 0.1934, 0.9012, 0.1934, 0.9012, 0.2246, 0.8879, 0.2246, 0.9012, 0.1934, 0.9144, 0.1934, 0.9144, 0.2246, 0.9012, 0.2246, 0.941, 0.1934, 0.9543, 0.1934, 0.9543, 0.2246, 0.941, 0.2246, 0.9277, 0.1934, 0.9277, 0.1621, 0.9277, 0.1621, 0.9277, 0.1934, 0.9012, 0.2246, 0.8879, 0.2246, 0.8879, 0.2246, 0.9012, 0.2246, 0.9277, 0.09961, 0.9277, 0.06836, 0.9277, 0.06836, 0.9277, 0.09961, 0.9144, 0.2246, 0.9012, 0.2246, 0.9012, 0.2246, 0.9144, 0.2246, 0.8879, 0.2246, 0.8879, 0.1934, 0.8879, 0.1934, 0.8879, 0.2246, 0.8879, 0.1621, 0.8879, 0.1309, 0.8879, 0.1309, 0.8879, 0.1621, 0.8879, 0.1934, 0.8879, 0.1621, 0.8879, 0.1621, 0.8879, 0.1934, 0.941, 0.09961, 0.9277, 0.09961, 0.9277, 0.09961, 0.941, 0.09961, 0.9144, 0.1309, 0.9144, 0.1621, 0.9144, 0.1621, 0.9144, 0.1309, 0.9277, 0.1621, 0.941, 0.1621, 0.941, 0.1621, 0.9277, 0.1621, 0.9144, 0.1621, 0.9144, 0.1934, 0.9144, 0.1934, 0.9144, 0.1621, 0.9543, 0.1934, 0.9543, 0.2246, 0.9543, 0.2246, 0.9543, 0.1934])
me_cube.materials.append(mat_material_001)
me_cube.materials.append(mat_material_001)
me_cube.materials.append(mat_material)
me_cube.materials.append(None)
me_cube.materials.append(mat_material_002)
me_cube.materials.append(mat_material_003)
me_cube.materials.append(mat_material_004)
me_cube.use_remesh_preserve_volume = False
me_cube.use_remesh_preserve_attributes = False
me_cube.use_mirror_vertex_groups = False
me_cube.update()

# ---- objects
ob_cube = bpy.data.objects.new('Cube', me_cube)

# ---- transforms, parenting, visibility, modifiers, constraints
ob_cube.location = (-0.835, -0.5562, 0.1584)
ob_cube.rotation_euler = (0.0, -1.148, 0.5921)
ob_cube.scale = (0.6658, 0.6658, 0.6658)
ob_cube.lock_rotations_4d = False
ob_cube.empty_display_type = 'ARROWS'
ob_cube.lineart.crease_threshold = 0.0

# ---- collection membership
col_collection.objects.link(ob_cube)

# ---- scene / render settings (as saved in the file)
scene.frame_start = 1; scene.frame_end = 250; scene.frame_set(1)
scene.render.engine = 'BLENDER_EEVEE_NEXT'
scene.cycles.use_denoising = False
scene.cycles.samples = 128
scene.cycles.sampling_pattern = 'TABULATED_SOBOL'
scene.cycles.use_adaptive_sampling = False
scene.cycles.use_light_tree = False
scene.view_settings.view_transform = 'Filmic'
bpy.context.view_layer.update()

# ---- added for rendering (the .blend has no active camera and no usable light): camera, sun
cam_auto = bpy.data.cameras.new('AutoCamera')
cam_auto.lens = 50.0
cam_auto.sensor_width = 36.0
cam_auto.clip_end = 1000.0
ob_auto_camera = bpy.data.objects.new('AutoCamera', cam_auto)
scene.collection.objects.link(ob_auto_camera)
ob_auto_camera.location = (4.82433, -8.21632, 5.31593)
ob_auto_camera.rotation_euler = (1.09748, -7.21219e-08, 0.694738)
scene.camera = ob_auto_camera
light_auto_sun = bpy.data.lights.new('AutoSun', 'SUN')
light_auto_sun.energy = 3.0
light_auto_sun.angle = 0.0523599
ob_auto_sun = bpy.data.objects.new('AutoSun', light_auto_sun)
scene.collection.objects.link(ob_auto_sun)
ob_auto_sun.rotation_euler = (0.872665, 0.174533, 0.523599)
bpy.context.view_layer.update()
